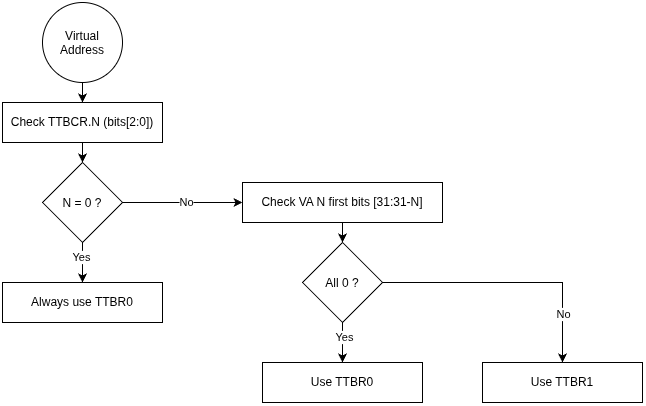

The diagram above was exported from draw.io. Its source (the exported page's mxGraphModel, read from the mxfile embedded in the PNG):
<mxGraphModel dx="1178" dy="647" grid="1" gridSize="10" guides="1" tooltips="1" connect="1" arrows="1" fold="1" page="1" pageScale="1" pageWidth="850" pageHeight="1100" math="0" shadow="0">
  <root>
    <mxCell id="0" />
    <mxCell id="1" parent="0" />
    <mxCell id="BX0f8XORYEe581fOv8P2-5" edge="1" parent="1" source="BX0f8XORYEe581fOv8P2-1" style="edgeStyle=orthogonalEdgeStyle;rounded=0;orthogonalLoop=1;jettySize=auto;html=1;exitX=0.5;exitY=1;exitDx=0;exitDy=0;entryX=0.5;entryY=0;entryDx=0;entryDy=0;defaultLabelBackgroundColor=page;" target="BX0f8XORYEe581fOv8P2-4">
      <mxGeometry relative="1" as="geometry" />
    </mxCell>
    <mxCell id="BX0f8XORYEe581fOv8P2-1" parent="1" style="rounded=0;whiteSpace=wrap;html=1;" value="Check TTBCR.N (bits[2:0])" vertex="1">
      <mxGeometry height="40" width="160" x="40" y="180" as="geometry" />
    </mxCell>
    <mxCell id="BX0f8XORYEe581fOv8P2-3" parent="1" style="rounded=0;whiteSpace=wrap;html=1;" value="Always use TTBR0" vertex="1">
      <mxGeometry height="40" width="160" x="40" y="360" as="geometry" />
    </mxCell>
    <mxCell id="BX0f8XORYEe581fOv8P2-6" edge="1" parent="1" source="BX0f8XORYEe581fOv8P2-4" style="edgeStyle=orthogonalEdgeStyle;rounded=0;orthogonalLoop=1;jettySize=auto;html=1;entryX=0.5;entryY=0;entryDx=0;entryDy=0;defaultLabelBackgroundColor=page;" target="BX0f8XORYEe581fOv8P2-3">
      <mxGeometry relative="1" as="geometry" />
    </mxCell>
    <mxCell id="BX0f8XORYEe581fOv8P2-7" connectable="0" parent="BX0f8XORYEe581fOv8P2-6" style="edgeLabel;html=1;align=center;verticalAlign=middle;resizable=0;points=[];inheritText=1;defaultLabelBackgroundColor=page;" value="Yes" vertex="1">
      <mxGeometry relative="1" x="-0.2667" y="-1" as="geometry">
        <mxPoint as="offset" />
      </mxGeometry>
    </mxCell>
    <mxCell id="BX0f8XORYEe581fOv8P2-9" edge="1" parent="1" source="BX0f8XORYEe581fOv8P2-4" style="edgeStyle=orthogonalEdgeStyle;rounded=0;orthogonalLoop=1;jettySize=auto;html=1;exitX=1;exitY=0.5;exitDx=0;exitDy=0;entryX=0;entryY=0.5;entryDx=0;entryDy=0;defaultLabelBackgroundColor=page;" target="BX0f8XORYEe581fOv8P2-12">
      <mxGeometry relative="1" as="geometry">
        <mxPoint x="370" y="230" as="targetPoint" />
      </mxGeometry>
    </mxCell>
    <mxCell id="BX0f8XORYEe581fOv8P2-11" connectable="0" parent="BX0f8XORYEe581fOv8P2-9" style="edgeLabel;html=1;align=center;verticalAlign=middle;resizable=0;points=[];inheritText=1;defaultLabelBackgroundColor=page;" value="No" vertex="1">
      <mxGeometry relative="1" x="0.0685" y="1" as="geometry">
        <mxPoint as="offset" />
      </mxGeometry>
    </mxCell>
    <mxCell id="BX0f8XORYEe581fOv8P2-4" parent="1" style="rhombus;whiteSpace=wrap;html=1;shapeInside=1;" value="N = 0 ?" vertex="1">
      <mxGeometry height="80" width="80" x="80" y="240" as="geometry" />
    </mxCell>
    <mxCell id="BX0f8XORYEe581fOv8P2-16" edge="1" parent="1" source="BX0f8XORYEe581fOv8P2-12" style="edgeStyle=orthogonalEdgeStyle;rounded=0;orthogonalLoop=1;jettySize=auto;html=1;exitX=0.5;exitY=1;exitDx=0;exitDy=0;entryX=0.5;entryY=0;entryDx=0;entryDy=0;defaultLabelBackgroundColor=page;" target="BX0f8XORYEe581fOv8P2-15">
      <mxGeometry relative="1" as="geometry" />
    </mxCell>
    <mxCell id="BX0f8XORYEe581fOv8P2-12" parent="1" style="rounded=0;whiteSpace=wrap;html=1;" value="Check VA N first bits [31:31-N]" vertex="1">
      <mxGeometry height="40" width="200" x="280" y="260" as="geometry" />
    </mxCell>
    <mxCell id="BX0f8XORYEe581fOv8P2-14" edge="1" parent="1" source="BX0f8XORYEe581fOv8P2-13" style="edgeStyle=orthogonalEdgeStyle;rounded=0;orthogonalLoop=1;jettySize=auto;html=1;exitX=0.5;exitY=1;exitDx=0;exitDy=0;entryX=0.5;entryY=0;entryDx=0;entryDy=0;defaultLabelBackgroundColor=page;" target="BX0f8XORYEe581fOv8P2-1">
      <mxGeometry relative="1" as="geometry" />
    </mxCell>
    <mxCell id="BX0f8XORYEe581fOv8P2-13" parent="1" style="ellipse;whiteSpace=wrap;html=1;shapeInside=1;aspect=fixed;" value="Virtual Address" vertex="1">
      <mxGeometry height="80" width="80" x="80" y="80" as="geometry" />
    </mxCell>
    <mxCell id="BX0f8XORYEe581fOv8P2-19" edge="1" parent="1" source="BX0f8XORYEe581fOv8P2-15" style="edgeStyle=orthogonalEdgeStyle;rounded=0;orthogonalLoop=1;jettySize=auto;html=1;exitX=0.5;exitY=1;exitDx=0;exitDy=0;entryX=0.5;entryY=0;entryDx=0;entryDy=0;defaultLabelBackgroundColor=page;" target="BX0f8XORYEe581fOv8P2-17">
      <mxGeometry relative="1" as="geometry" />
    </mxCell>
    <mxCell id="BX0f8XORYEe581fOv8P2-21" connectable="0" parent="BX0f8XORYEe581fOv8P2-19" style="edgeLabel;html=1;align=center;verticalAlign=middle;resizable=0;points=[];inheritText=1;defaultLabelBackgroundColor=page;" value="Yes" vertex="1">
      <mxGeometry relative="1" x="-0.3083" y="1" as="geometry">
        <mxPoint as="offset" />
      </mxGeometry>
    </mxCell>
    <mxCell id="BX0f8XORYEe581fOv8P2-20" edge="1" parent="1" source="BX0f8XORYEe581fOv8P2-15" style="edgeStyle=orthogonalEdgeStyle;rounded=0;orthogonalLoop=1;jettySize=auto;html=1;exitX=1;exitY=0.5;exitDx=0;exitDy=0;entryX=0.5;entryY=0;entryDx=0;entryDy=0;defaultLabelBackgroundColor=page;" target="BX0f8XORYEe581fOv8P2-18">
      <mxGeometry relative="1" as="geometry" />
    </mxCell>
    <mxCell id="BX0f8XORYEe581fOv8P2-22" connectable="0" parent="BX0f8XORYEe581fOv8P2-20" style="edgeLabel;html=1;align=center;verticalAlign=middle;resizable=0;points=[];inheritText=1;defaultLabelBackgroundColor=page;" value="No" vertex="1">
      <mxGeometry relative="1" x="0.6192" as="geometry">
        <mxPoint y="1" as="offset" />
      </mxGeometry>
    </mxCell>
    <mxCell id="BX0f8XORYEe581fOv8P2-15" parent="1" style="rhombus;whiteSpace=wrap;html=1;shapeInside=1;" value="All 0 ?" vertex="1">
      <mxGeometry height="80" width="80" x="340" y="320" as="geometry" />
    </mxCell>
    <mxCell id="BX0f8XORYEe581fOv8P2-17" parent="1" style="rounded=0;whiteSpace=wrap;html=1;" value="Use TTBR0" vertex="1">
      <mxGeometry height="40" width="160" x="300" y="440" as="geometry" />
    </mxCell>
    <mxCell id="BX0f8XORYEe581fOv8P2-18" parent="1" style="rounded=0;whiteSpace=wrap;html=1;" value="Use TTBR1" vertex="1">
      <mxGeometry height="40" width="160" x="520" y="440" as="geometry" />
    </mxCell>
  </root>
</mxGraphModel>